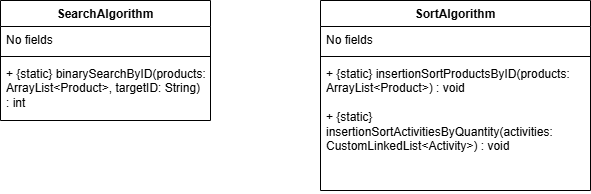

The diagram above was exported from draw.io. Its source (the exported page's mxGraphModel, read from the mxfile embedded in the PNG):
<mxGraphModel dx="786" dy="417" grid="1" gridSize="10" guides="1" tooltips="1" connect="1" arrows="1" fold="1" page="1" pageScale="1" pageWidth="827" pageHeight="1169" math="0" shadow="0">
  <root>
    <mxCell id="0" />
    <mxCell id="1" parent="0" />
    <mxCell id="N1_qcqKf0_37kHMEn37O-1" parent="1" style="swimlane;fontStyle=1;align=center;verticalAlign=top;childLayout=stackLayout;horizontal=1;startSize=26;horizontalStack=0;resizeParent=1;resizeParentMax=0;resizeLast=0;collapsible=1;marginBottom=0;whiteSpace=wrap;html=1;" value="SearchAlgorithm" vertex="1">
      <mxGeometry height="120" width="210" x="160" y="120" as="geometry" />
    </mxCell>
    <mxCell id="N1_qcqKf0_37kHMEn37O-2" parent="N1_qcqKf0_37kHMEn37O-1" style="text;strokeColor=none;fillColor=none;align=left;verticalAlign=top;spacingLeft=4;spacingRight=4;overflow=hidden;rotatable=0;points=[[0,0.5],[1,0.5]];portConstraint=eastwest;whiteSpace=wrap;html=1;" value="No fields" vertex="1">
      <mxGeometry height="26" width="210" y="26" as="geometry" />
    </mxCell>
    <mxCell id="N1_qcqKf0_37kHMEn37O-3" parent="N1_qcqKf0_37kHMEn37O-1" style="line;strokeWidth=1;fillColor=none;align=left;verticalAlign=middle;spacingTop=-1;spacingLeft=3;spacingRight=3;rotatable=0;labelPosition=right;points=[];portConstraint=eastwest;strokeColor=inherit;" value="" vertex="1">
      <mxGeometry height="8" width="210" y="52" as="geometry" />
    </mxCell>
    <mxCell id="N1_qcqKf0_37kHMEn37O-4" parent="N1_qcqKf0_37kHMEn37O-1" style="text;strokeColor=none;fillColor=none;align=left;verticalAlign=top;spacingLeft=4;spacingRight=4;overflow=hidden;rotatable=0;points=[[0,0.5],[1,0.5]];portConstraint=eastwest;whiteSpace=wrap;html=1;" value="+ {static} binarySearchByID(products: ArrayList&amp;lt;Product&amp;gt;, targetID: String) : int" vertex="1">
      <mxGeometry height="60" width="210" y="60" as="geometry" />
    </mxCell>
    <mxCell id="N1_qcqKf0_37kHMEn37O-5" parent="1" style="swimlane;fontStyle=1;align=center;verticalAlign=top;childLayout=stackLayout;horizontal=1;startSize=26;horizontalStack=0;resizeParent=1;resizeParentMax=0;resizeLast=0;collapsible=1;marginBottom=0;whiteSpace=wrap;html=1;" value="SortAlgorithm" vertex="1">
      <mxGeometry height="190" width="270" x="480" y="120" as="geometry" />
    </mxCell>
    <mxCell id="N1_qcqKf0_37kHMEn37O-6" parent="N1_qcqKf0_37kHMEn37O-5" style="text;strokeColor=none;fillColor=none;align=left;verticalAlign=top;spacingLeft=4;spacingRight=4;overflow=hidden;rotatable=0;points=[[0,0.5],[1,0.5]];portConstraint=eastwest;whiteSpace=wrap;html=1;" value="No fields" vertex="1">
      <mxGeometry height="26" width="270" y="26" as="geometry" />
    </mxCell>
    <mxCell id="N1_qcqKf0_37kHMEn37O-7" parent="N1_qcqKf0_37kHMEn37O-5" style="line;strokeWidth=1;fillColor=none;align=left;verticalAlign=middle;spacingTop=-1;spacingLeft=3;spacingRight=3;rotatable=0;labelPosition=right;points=[];portConstraint=eastwest;strokeColor=inherit;" value="" vertex="1">
      <mxGeometry height="8" width="270" y="52" as="geometry" />
    </mxCell>
    <mxCell id="N1_qcqKf0_37kHMEn37O-8" parent="N1_qcqKf0_37kHMEn37O-5" style="text;strokeColor=none;fillColor=none;align=left;verticalAlign=top;spacingLeft=4;spacingRight=4;overflow=hidden;rotatable=0;points=[[0,0.5],[1,0.5]];portConstraint=eastwest;whiteSpace=wrap;html=1;" value="+ {static} insertionSortProductsByID(products: ArrayList&amp;lt;Product&amp;gt;) : void&lt;div&gt;&lt;br&gt;&lt;/div&gt;&lt;div&gt;+&amp;nbsp;&lt;span style=&quot;background-color: transparent; color: light-dark(rgb(0, 0, 0), rgb(255, 255, 255));&quot;&gt;{static} insertionSortActivitiesByQuantity(activities: CustomLinkedList&amp;lt;Activity&amp;gt;) : void&lt;/span&gt;&lt;/div&gt;" vertex="1">
      <mxGeometry height="130" width="270" y="60" as="geometry" />
    </mxCell>
  </root>
</mxGraphModel>